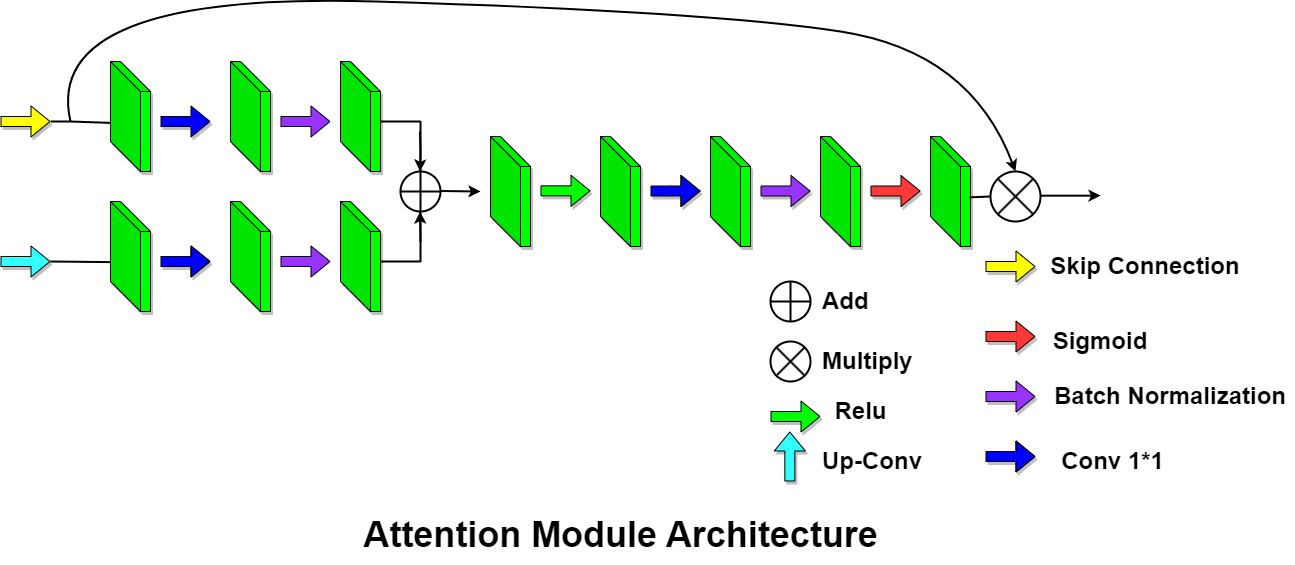

The diagram above was exported from draw.io. Its source (the exported page's mxGraphModel, read from the mxfile embedded in the PNG):
<mxGraphModel dx="2950" dy="1162" grid="1" gridSize="10" guides="1" tooltips="1" connect="1" arrows="1" fold="1" page="1" pageScale="1" pageWidth="850" pageHeight="1100" math="0" shadow="0">
  <root>
    <mxCell id="0" />
    <mxCell id="1" parent="0" />
    <mxCell id="EI3VWC1yHcb4wgQjbtGH-6" value="" style="shape=cube;whiteSpace=wrap;html=1;boundedLbl=1;backgroundOutline=1;darkOpacity=0.05;darkOpacity2=0.1;size=30;shadow=1;fillColor=#00FF00;" parent="1" vertex="1">
      <mxGeometry x="-40" y="140" width="40" height="110" as="geometry" />
    </mxCell>
    <mxCell id="EI3VWC1yHcb4wgQjbtGH-7" value="" style="shape=cube;whiteSpace=wrap;html=1;boundedLbl=1;backgroundOutline=1;darkOpacity=0.05;darkOpacity2=0.1;size=30;shadow=1;fillColor=#00FF00;" parent="1" vertex="1">
      <mxGeometry x="-40" y="280" width="40" height="110" as="geometry" />
    </mxCell>
    <mxCell id="EI3VWC1yHcb4wgQjbtGH-8" value="" style="shape=flexArrow;endArrow=classic;html=1;rounded=0;fillColor=#0000FF;shadow=1;" parent="1" edge="1">
      <mxGeometry width="50" height="50" relative="1" as="geometry">
        <mxPoint x="10" y="200" as="sourcePoint" />
        <mxPoint x="60" y="200" as="targetPoint" />
      </mxGeometry>
    </mxCell>
    <mxCell id="EI3VWC1yHcb4wgQjbtGH-9" value="" style="shape=flexArrow;endArrow=classic;html=1;rounded=0;fillColor=#0000FF;shadow=1;" parent="1" edge="1">
      <mxGeometry width="50" height="50" relative="1" as="geometry">
        <mxPoint x="10" y="340" as="sourcePoint" />
        <mxPoint x="60" y="340" as="targetPoint" />
        <Array as="points">
          <mxPoint x="30" y="340" />
        </Array>
      </mxGeometry>
    </mxCell>
    <mxCell id="EI3VWC1yHcb4wgQjbtGH-10" value="" style="shape=cube;whiteSpace=wrap;html=1;boundedLbl=1;backgroundOutline=1;darkOpacity=0.05;darkOpacity2=0.1;size=30;shadow=1;fillColor=#00FF00;" parent="1" vertex="1">
      <mxGeometry x="80" y="140" width="40" height="110" as="geometry" />
    </mxCell>
    <mxCell id="EI3VWC1yHcb4wgQjbtGH-11" value="" style="shape=cube;whiteSpace=wrap;html=1;boundedLbl=1;backgroundOutline=1;darkOpacity=0.05;darkOpacity2=0.1;size=30;shadow=1;fillColor=#00FF00;" parent="1" vertex="1">
      <mxGeometry x="80" y="280" width="40" height="110" as="geometry" />
    </mxCell>
    <mxCell id="EI3VWC1yHcb4wgQjbtGH-12" value="" style="shape=flexArrow;endArrow=classic;html=1;rounded=0;fillColor=#9933FF;" parent="1" edge="1">
      <mxGeometry width="50" height="50" relative="1" as="geometry">
        <mxPoint x="130" y="340" as="sourcePoint" />
        <mxPoint x="180" y="340" as="targetPoint" />
      </mxGeometry>
    </mxCell>
    <mxCell id="EI3VWC1yHcb4wgQjbtGH-13" value="" style="shape=cube;whiteSpace=wrap;html=1;boundedLbl=1;backgroundOutline=1;darkOpacity=0.05;darkOpacity2=0.1;size=30;shadow=1;fillColor=#00FF00;" parent="1" vertex="1">
      <mxGeometry x="190" y="280" width="40" height="110" as="geometry" />
    </mxCell>
    <mxCell id="EI3VWC1yHcb4wgQjbtGH-15" value="" style="endArrow=none;html=1;rounded=0;strokeWidth=2;" parent="1" edge="1">
      <mxGeometry width="50" height="50" relative="1" as="geometry">
        <mxPoint x="230" y="340" as="sourcePoint" />
        <mxPoint x="270" y="340" as="targetPoint" />
      </mxGeometry>
    </mxCell>
    <mxCell id="EI3VWC1yHcb4wgQjbtGH-17" value="" style="endArrow=none;html=1;rounded=0;strokeWidth=2;" parent="1" source="EI3VWC1yHcb4wgQjbtGH-18" edge="1">
      <mxGeometry width="50" height="50" relative="1" as="geometry">
        <mxPoint x="270" y="340" as="sourcePoint" />
        <mxPoint x="270" y="200" as="targetPoint" />
        <Array as="points" />
      </mxGeometry>
    </mxCell>
    <mxCell id="EI3VWC1yHcb4wgQjbtGH-19" value="" style="endArrow=none;html=1;rounded=0;strokeWidth=2;" parent="1" target="EI3VWC1yHcb4wgQjbtGH-18" edge="1">
      <mxGeometry width="50" height="50" relative="1" as="geometry">
        <mxPoint x="270" y="340" as="sourcePoint" />
        <mxPoint x="270" y="200" as="targetPoint" />
        <Array as="points">
          <mxPoint x="270" y="270" />
        </Array>
      </mxGeometry>
    </mxCell>
    <mxCell id="EI3VWC1yHcb4wgQjbtGH-18" value="" style="shape=orEllipse;perimeter=ellipsePerimeter;whiteSpace=wrap;html=1;backgroundOutline=1;strokeWidth=2;" parent="1" vertex="1">
      <mxGeometry x="250" y="250" width="40" height="40" as="geometry" />
    </mxCell>
    <mxCell id="EI3VWC1yHcb4wgQjbtGH-20" value="" style="endArrow=classic;html=1;rounded=0;strokeWidth=2;" parent="1" edge="1">
      <mxGeometry width="50" height="50" relative="1" as="geometry">
        <mxPoint x="270" y="320" as="sourcePoint" />
        <mxPoint x="269.5" y="290" as="targetPoint" />
      </mxGeometry>
    </mxCell>
    <mxCell id="EI3VWC1yHcb4wgQjbtGH-21" value="" style="endArrow=classic;html=1;rounded=0;strokeWidth=2;" parent="1" edge="1">
      <mxGeometry width="50" height="50" relative="1" as="geometry">
        <mxPoint x="269.5" y="210" as="sourcePoint" />
        <mxPoint x="269.5" y="250" as="targetPoint" />
        <Array as="points">
          <mxPoint x="270" y="230" />
        </Array>
      </mxGeometry>
    </mxCell>
    <mxCell id="EI3VWC1yHcb4wgQjbtGH-22" value="" style="endArrow=classic;html=1;rounded=0;strokeWidth=2;" parent="1" edge="1">
      <mxGeometry width="50" height="50" relative="1" as="geometry">
        <mxPoint x="290" y="269.5" as="sourcePoint" />
        <mxPoint x="330" y="270" as="targetPoint" />
      </mxGeometry>
    </mxCell>
    <mxCell id="EI3VWC1yHcb4wgQjbtGH-23" value="" style="shape=cube;whiteSpace=wrap;html=1;boundedLbl=1;backgroundOutline=1;darkOpacity=0.05;darkOpacity2=0.1;size=30;shadow=1;fillColor=#00FF00;" parent="1" vertex="1">
      <mxGeometry x="450" y="215" width="40" height="110" as="geometry" />
    </mxCell>
    <mxCell id="EI3VWC1yHcb4wgQjbtGH-24" value="" style="shape=flexArrow;endArrow=classic;html=1;rounded=0;fillColor=#0000FF;shadow=1;" parent="1" edge="1">
      <mxGeometry width="50" height="50" relative="1" as="geometry">
        <mxPoint x="500" y="269.5" as="sourcePoint" />
        <mxPoint x="550" y="269.5" as="targetPoint" />
        <Array as="points">
          <mxPoint x="520" y="269.5" />
        </Array>
      </mxGeometry>
    </mxCell>
    <mxCell id="EI3VWC1yHcb4wgQjbtGH-25" value="" style="shape=cube;whiteSpace=wrap;html=1;boundedLbl=1;backgroundOutline=1;darkOpacity=0.05;darkOpacity2=0.1;size=30;shadow=1;fillColor=#00FF00;" parent="1" vertex="1">
      <mxGeometry x="560" y="215" width="40" height="110" as="geometry" />
    </mxCell>
    <mxCell id="EI3VWC1yHcb4wgQjbtGH-26" value="" style="shape=cube;whiteSpace=wrap;html=1;boundedLbl=1;backgroundOutline=1;darkOpacity=0.05;darkOpacity2=0.1;size=30;shadow=1;fillColor=#00FF00;" parent="1" vertex="1">
      <mxGeometry x="670" y="215" width="40" height="110" as="geometry" />
    </mxCell>
    <mxCell id="EI3VWC1yHcb4wgQjbtGH-27" value="" style="shape=flexArrow;endArrow=classic;html=1;rounded=0;fillColor=#9933FF;shadow=1;" parent="1" edge="1">
      <mxGeometry width="50" height="50" relative="1" as="geometry">
        <mxPoint x="610" y="269.5" as="sourcePoint" />
        <mxPoint x="660" y="269.5" as="targetPoint" />
      </mxGeometry>
    </mxCell>
    <mxCell id="EI3VWC1yHcb4wgQjbtGH-28" value="" style="shape=flexArrow;endArrow=classic;html=1;rounded=0;fillColor=#FF3838;shadow=1;" parent="1" edge="1">
      <mxGeometry width="50" height="50" relative="1" as="geometry">
        <mxPoint x="720" y="269.5" as="sourcePoint" />
        <mxPoint x="770" y="269.5" as="targetPoint" />
      </mxGeometry>
    </mxCell>
    <mxCell id="EI3VWC1yHcb4wgQjbtGH-29" value="" style="shape=cube;whiteSpace=wrap;html=1;boundedLbl=1;backgroundOutline=1;darkOpacity=0.05;darkOpacity2=0.1;size=30;shadow=1;fillColor=#00FF00;" parent="1" vertex="1">
      <mxGeometry x="780" y="215" width="40" height="110" as="geometry" />
    </mxCell>
    <mxCell id="EI3VWC1yHcb4wgQjbtGH-30" value="" style="shape=flexArrow;endArrow=classic;html=1;rounded=0;fillColor=#FFFF00;shadow=1;" parent="1" edge="1">
      <mxGeometry width="50" height="50" relative="1" as="geometry">
        <mxPoint x="-150" y="200" as="sourcePoint" />
        <mxPoint x="-100" y="200" as="targetPoint" />
      </mxGeometry>
    </mxCell>
    <mxCell id="EI3VWC1yHcb4wgQjbtGH-31" value="" style="shape=flexArrow;endArrow=classic;html=1;rounded=0;fillColor=#33FFFF;shadow=1;" parent="1" edge="1">
      <mxGeometry width="50" height="50" relative="1" as="geometry">
        <mxPoint x="-150" y="340" as="sourcePoint" />
        <mxPoint x="-100" y="340" as="targetPoint" />
      </mxGeometry>
    </mxCell>
    <mxCell id="EI3VWC1yHcb4wgQjbtGH-32" value="" style="shape=sumEllipse;perimeter=ellipsePerimeter;whiteSpace=wrap;html=1;backgroundOutline=1;strokeWidth=2;" parent="1" vertex="1">
      <mxGeometry x="840" y="250" width="50" height="50" as="geometry" />
    </mxCell>
    <mxCell id="EI3VWC1yHcb4wgQjbtGH-33" value="" style="endArrow=none;html=1;rounded=0;exitX=0.98;exitY=0.553;exitDx=0;exitDy=0;exitPerimeter=0;entryX=0;entryY=0.5;entryDx=0;entryDy=0;strokeWidth=2;" parent="1" source="EI3VWC1yHcb4wgQjbtGH-29" target="EI3VWC1yHcb4wgQjbtGH-32" edge="1">
      <mxGeometry width="50" height="50" relative="1" as="geometry">
        <mxPoint x="830" y="450" as="sourcePoint" />
        <mxPoint x="880" y="400" as="targetPoint" />
      </mxGeometry>
    </mxCell>
    <mxCell id="EI3VWC1yHcb4wgQjbtGH-34" value="" style="endArrow=none;html=1;rounded=0;entryX=-0.01;entryY=0.551;entryDx=0;entryDy=0;entryPerimeter=0;strokeWidth=2;" parent="1" target="EI3VWC1yHcb4wgQjbtGH-7" edge="1">
      <mxGeometry width="50" height="50" relative="1" as="geometry">
        <mxPoint x="-100" y="340" as="sourcePoint" />
        <mxPoint x="-50" y="340" as="targetPoint" />
      </mxGeometry>
    </mxCell>
    <mxCell id="EI3VWC1yHcb4wgQjbtGH-35" value="" style="endArrow=none;html=1;rounded=0;entryX=-0.01;entryY=0.558;entryDx=0;entryDy=0;entryPerimeter=0;strokeWidth=2;" parent="1" target="EI3VWC1yHcb4wgQjbtGH-6" edge="1">
      <mxGeometry width="50" height="50" relative="1" as="geometry">
        <mxPoint x="-100" y="200" as="sourcePoint" />
        <mxPoint x="-50" y="200" as="targetPoint" />
        <Array as="points">
          <mxPoint x="-80" y="200" />
        </Array>
      </mxGeometry>
    </mxCell>
    <mxCell id="EI3VWC1yHcb4wgQjbtGH-43" value="" style="shape=flexArrow;endArrow=classic;html=1;rounded=0;fillColor=#FFFF00;shadow=1;" parent="1" edge="1">
      <mxGeometry width="50" height="50" relative="1" as="geometry">
        <mxPoint x="835" y="345" as="sourcePoint" />
        <mxPoint x="885" y="345" as="targetPoint" />
      </mxGeometry>
    </mxCell>
    <mxCell id="EI3VWC1yHcb4wgQjbtGH-44" value="" style="shape=flexArrow;endArrow=classic;html=1;rounded=0;fillColor=#FF3838;shadow=1;" parent="1" edge="1">
      <mxGeometry width="50" height="50" relative="1" as="geometry">
        <mxPoint x="835" y="415" as="sourcePoint" />
        <mxPoint x="885" y="415" as="targetPoint" />
      </mxGeometry>
    </mxCell>
    <mxCell id="EI3VWC1yHcb4wgQjbtGH-45" value="" style="shape=flexArrow;endArrow=classic;html=1;rounded=0;fillColor=#9933FF;shadow=1;" parent="1" edge="1">
      <mxGeometry width="50" height="50" relative="1" as="geometry">
        <mxPoint x="835" y="475" as="sourcePoint" />
        <mxPoint x="885" y="475" as="targetPoint" />
      </mxGeometry>
    </mxCell>
    <mxCell id="EI3VWC1yHcb4wgQjbtGH-46" value="" style="shape=flexArrow;endArrow=classic;html=1;rounded=0;fillColor=#0000FF;shadow=1;" parent="1" edge="1">
      <mxGeometry width="50" height="50" relative="1" as="geometry">
        <mxPoint x="835" y="535" as="sourcePoint" />
        <mxPoint x="885" y="535" as="targetPoint" />
        <Array as="points">
          <mxPoint x="855" y="535" />
        </Array>
      </mxGeometry>
    </mxCell>
    <mxCell id="EI3VWC1yHcb4wgQjbtGH-47" value="" style="shape=flexArrow;endArrow=classic;html=1;rounded=0;fillColor=#33FFFF;shadow=1;" parent="1" edge="1">
      <mxGeometry width="50" height="50" relative="1" as="geometry">
        <mxPoint x="639.33" y="560" as="sourcePoint" />
        <mxPoint x="639.33" y="510" as="targetPoint" />
      </mxGeometry>
    </mxCell>
    <mxCell id="EI3VWC1yHcb4wgQjbtGH-48" value="&lt;font style=&quot;font-size: 24px;&quot;&gt;&lt;b&gt;Skip Connection&lt;/b&gt;&lt;/font&gt;" style="text;strokeColor=none;align=center;fillColor=none;html=1;verticalAlign=middle;whiteSpace=wrap;rounded=0;" parent="1" vertex="1">
      <mxGeometry x="895" y="325" width="200" height="40" as="geometry" />
    </mxCell>
    <mxCell id="EI3VWC1yHcb4wgQjbtGH-49" value="&lt;font style=&quot;font-size: 24px;&quot;&gt;&lt;b&gt;Sigmoid&lt;/b&gt;&lt;/font&gt;" style="text;strokeColor=none;align=center;fillColor=none;html=1;verticalAlign=middle;whiteSpace=wrap;rounded=0;" parent="1" vertex="1">
      <mxGeometry x="905" y="385" width="90" height="70" as="geometry" />
    </mxCell>
    <mxCell id="EI3VWC1yHcb4wgQjbtGH-50" value="&lt;font style=&quot;font-size: 24px;&quot;&gt;&lt;b&gt;Batch Normalization&lt;/b&gt;&lt;/font&gt;" style="text;strokeColor=none;align=center;fillColor=none;html=1;verticalAlign=middle;whiteSpace=wrap;rounded=0;" parent="1" vertex="1">
      <mxGeometry x="895" y="435" width="250" height="80" as="geometry" />
    </mxCell>
    <mxCell id="EI3VWC1yHcb4wgQjbtGH-51" value="&lt;font style=&quot;font-size: 24px;&quot;&gt;&lt;b&gt;Conv 1*1&lt;/b&gt;&lt;/font&gt;" style="text;strokeColor=none;align=center;fillColor=none;html=1;verticalAlign=middle;whiteSpace=wrap;rounded=0;" parent="1" vertex="1">
      <mxGeometry x="905" y="515" width="115" height="50" as="geometry" />
    </mxCell>
    <mxCell id="EI3VWC1yHcb4wgQjbtGH-52" value="&lt;font style=&quot;font-size: 24px;&quot;&gt;&lt;b&gt;Up-Conv&lt;/b&gt;&lt;/font&gt;" style="text;strokeColor=none;align=left;fillColor=none;html=1;verticalAlign=middle;whiteSpace=wrap;rounded=0;" parent="1" vertex="1">
      <mxGeometry x="670" y="525" width="130" height="30" as="geometry" />
    </mxCell>
    <mxCell id="epFLuafeC9gUGAP-bB4y-1" value="" style="shape=sumEllipse;perimeter=ellipsePerimeter;whiteSpace=wrap;html=1;backgroundOutline=1;strokeWidth=2;" parent="1" vertex="1">
      <mxGeometry x="620" y="420" width="40" height="40" as="geometry" />
    </mxCell>
    <mxCell id="epFLuafeC9gUGAP-bB4y-2" value="" style="shape=orEllipse;perimeter=ellipsePerimeter;whiteSpace=wrap;html=1;backgroundOutline=1;strokeWidth=2;" parent="1" vertex="1">
      <mxGeometry x="620" y="360" width="40" height="40" as="geometry" />
    </mxCell>
    <mxCell id="epFLuafeC9gUGAP-bB4y-3" value="&lt;font style=&quot;font-size: 24px;&quot;&gt;&lt;b&gt;Add&lt;/b&gt;&lt;/font&gt;" style="text;strokeColor=none;align=left;fillColor=none;html=1;verticalAlign=middle;whiteSpace=wrap;rounded=0;" parent="1" vertex="1">
      <mxGeometry x="670" y="365" width="180" height="30" as="geometry" />
    </mxCell>
    <mxCell id="epFLuafeC9gUGAP-bB4y-4" value="&lt;font style=&quot;font-size: 24px;&quot;&gt;&lt;b&gt;Multiply&lt;/b&gt;&lt;/font&gt;" style="text;strokeColor=none;align=left;fillColor=none;html=1;verticalAlign=middle;whiteSpace=wrap;rounded=0;" parent="1" vertex="1">
      <mxGeometry x="670" y="425" width="180" height="30" as="geometry" />
    </mxCell>
    <mxCell id="I17C1qH73496wbucGx00-2" value="" style="shape=cube;whiteSpace=wrap;html=1;boundedLbl=1;backgroundOutline=1;darkOpacity=0.05;darkOpacity2=0.1;size=30;shadow=1;fillColor=#00FF00;" parent="1" vertex="1">
      <mxGeometry x="190" y="140" width="40" height="110" as="geometry" />
    </mxCell>
    <mxCell id="I17C1qH73496wbucGx00-3" value="" style="shape=flexArrow;endArrow=classic;html=1;rounded=0;fillColor=#9933FF;" parent="1" edge="1">
      <mxGeometry width="50" height="50" relative="1" as="geometry">
        <mxPoint x="130" y="200" as="sourcePoint" />
        <mxPoint x="180" y="200" as="targetPoint" />
      </mxGeometry>
    </mxCell>
    <mxCell id="I17C1qH73496wbucGx00-4" value="" style="endArrow=none;html=1;rounded=0;strokeWidth=2;" parent="1" edge="1">
      <mxGeometry width="50" height="50" relative="1" as="geometry">
        <mxPoint x="230" y="200" as="sourcePoint" />
        <mxPoint x="270" y="200" as="targetPoint" />
      </mxGeometry>
    </mxCell>
    <mxCell id="I17C1qH73496wbucGx00-5" value="" style="shape=cube;whiteSpace=wrap;html=1;boundedLbl=1;backgroundOutline=1;darkOpacity=0.05;darkOpacity2=0.1;size=30;shadow=1;fillColor=#00FF00;" parent="1" vertex="1">
      <mxGeometry x="340" y="215" width="40" height="110" as="geometry" />
    </mxCell>
    <mxCell id="I17C1qH73496wbucGx00-6" value="" style="shape=flexArrow;endArrow=classic;html=1;rounded=0;fillColor=#00FF00;shadow=1;" parent="1" edge="1">
      <mxGeometry width="50" height="50" relative="1" as="geometry">
        <mxPoint x="390" y="269.33000000000004" as="sourcePoint" />
        <mxPoint x="440" y="269.33000000000004" as="targetPoint" />
      </mxGeometry>
    </mxCell>
    <mxCell id="I17C1qH73496wbucGx00-7" value="" style="shape=flexArrow;endArrow=classic;html=1;rounded=0;fillColor=#00FF00;shadow=1;" parent="1" edge="1">
      <mxGeometry width="50" height="50" relative="1" as="geometry">
        <mxPoint x="620" y="495" as="sourcePoint" />
        <mxPoint x="670" y="495" as="targetPoint" />
      </mxGeometry>
    </mxCell>
    <mxCell id="I17C1qH73496wbucGx00-8" value="&lt;font style=&quot;font-size: 24px;&quot;&gt;&lt;b&gt;Relu&lt;/b&gt;&lt;/font&gt;" style="text;html=1;align=center;verticalAlign=middle;resizable=0;points=[];autosize=1;strokeColor=none;fillColor=none;" parent="1" vertex="1">
      <mxGeometry x="670" y="470" width="80" height="40" as="geometry" />
    </mxCell>
    <mxCell id="I17C1qH73496wbucGx00-9" value="" style="curved=1;endArrow=classic;html=1;rounded=0;strokeWidth=2;entryX=0.5;entryY=0;entryDx=0;entryDy=0;" parent="1" target="EI3VWC1yHcb4wgQjbtGH-32" edge="1">
      <mxGeometry width="50" height="50" relative="1" as="geometry">
        <mxPoint x="-80" y="200" as="sourcePoint" />
        <mxPoint x="580" y="50" as="targetPoint" />
        <Array as="points">
          <mxPoint x="-110" y="70" />
          <mxPoint x="560" y="90" />
          <mxPoint x="820" y="130" />
        </Array>
      </mxGeometry>
    </mxCell>
    <mxCell id="I17C1qH73496wbucGx00-10" value="" style="endArrow=classic;html=1;rounded=0;strokeWidth=2;" parent="1" edge="1">
      <mxGeometry width="50" height="50" relative="1" as="geometry">
        <mxPoint x="890" y="274.17" as="sourcePoint" />
        <mxPoint x="950" y="274.17" as="targetPoint" />
      </mxGeometry>
    </mxCell>
    <mxCell id="An-pmsnr0UFPuHLG_l8h-1" value="&lt;b&gt;&lt;font style=&quot;font-size: 36px;&quot;&gt;Attention Module Architecture&lt;/font&gt;&lt;/b&gt;" style="text;html=1;align=center;verticalAlign=middle;resizable=0;points=[];autosize=1;strokeColor=none;fillColor=none;" vertex="1" parent="1">
      <mxGeometry x="200" y="583" width="540" height="60" as="geometry" />
    </mxCell>
  </root>
</mxGraphModel>